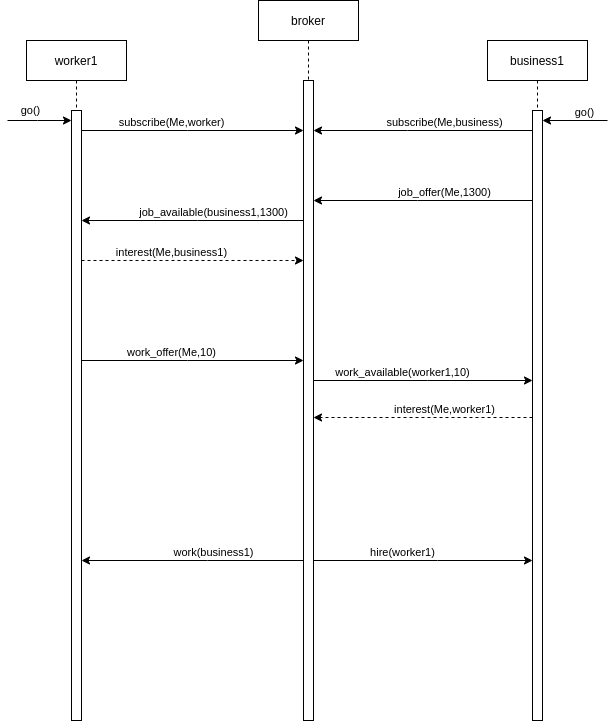

The diagram above was exported from draw.io. Its source (the exported page's mxGraphModel, read from the mxfile embedded in the PNG):
<mxGraphModel dx="1133" dy="646" grid="1" gridSize="10" guides="1" tooltips="1" connect="1" arrows="1" fold="1" page="1" pageScale="1" pageWidth="850" pageHeight="1100" math="0" shadow="0">
  <root>
    <mxCell id="0" />
    <mxCell id="1" parent="0" />
    <mxCell id="3nuBFxr9cyL0pnOWT2aG-1" value="worker1" style="shape=umlLifeline;perimeter=lifelinePerimeter;container=1;collapsible=0;recursiveResize=0;rounded=0;shadow=0;strokeWidth=1;" parent="1" vertex="1">
      <mxGeometry x="99" y="160" width="100" height="680" as="geometry" />
    </mxCell>
    <mxCell id="3nuBFxr9cyL0pnOWT2aG-2" value="" style="points=[];perimeter=orthogonalPerimeter;rounded=0;shadow=0;strokeWidth=1;" parent="3nuBFxr9cyL0pnOWT2aG-1" vertex="1">
      <mxGeometry x="45" y="70" width="10" height="610" as="geometry" />
    </mxCell>
    <mxCell id="3nuBFxr9cyL0pnOWT2aG-5" value="broker" style="shape=umlLifeline;perimeter=lifelinePerimeter;container=1;collapsible=0;recursiveResize=0;rounded=0;shadow=0;strokeWidth=1;" parent="1" vertex="1">
      <mxGeometry x="331" y="120" width="100" height="720" as="geometry" />
    </mxCell>
    <mxCell id="3nuBFxr9cyL0pnOWT2aG-6" value="" style="points=[];perimeter=orthogonalPerimeter;rounded=0;shadow=0;strokeWidth=1;" parent="3nuBFxr9cyL0pnOWT2aG-5" vertex="1">
      <mxGeometry x="45" y="80" width="10" height="640" as="geometry" />
    </mxCell>
    <mxCell id="3BdV-PtYVBXfvCVIMsaF-1" value="business1" style="shape=umlLifeline;perimeter=lifelinePerimeter;container=1;collapsible=0;recursiveResize=0;rounded=0;shadow=0;strokeWidth=1;" vertex="1" parent="1">
      <mxGeometry x="560" y="160" width="100" height="680" as="geometry" />
    </mxCell>
    <mxCell id="3BdV-PtYVBXfvCVIMsaF-2" value="" style="points=[];perimeter=orthogonalPerimeter;rounded=0;shadow=0;strokeWidth=1;" vertex="1" parent="3BdV-PtYVBXfvCVIMsaF-1">
      <mxGeometry x="45" y="70" width="10" height="610" as="geometry" />
    </mxCell>
    <mxCell id="3BdV-PtYVBXfvCVIMsaF-3" value="" style="endArrow=classic;html=1;rounded=0;" edge="1" parent="1" target="3nuBFxr9cyL0pnOWT2aG-2">
      <mxGeometry width="50" height="50" relative="1" as="geometry">
        <mxPoint x="80" y="240" as="sourcePoint" />
        <mxPoint x="110" y="160" as="targetPoint" />
        <Array as="points">
          <mxPoint x="110" y="240" />
        </Array>
      </mxGeometry>
    </mxCell>
    <mxCell id="3BdV-PtYVBXfvCVIMsaF-4" value="go()" style="edgeLabel;html=1;align=center;verticalAlign=middle;resizable=0;points=[];" vertex="1" connectable="0" parent="3BdV-PtYVBXfvCVIMsaF-3">
      <mxGeometry x="-0.2925" y="1" relative="1" as="geometry">
        <mxPoint y="-9" as="offset" />
      </mxGeometry>
    </mxCell>
    <mxCell id="3BdV-PtYVBXfvCVIMsaF-5" style="rounded=0;orthogonalLoop=1;jettySize=auto;html=1;" edge="1" parent="1" source="3nuBFxr9cyL0pnOWT2aG-2" target="3nuBFxr9cyL0pnOWT2aG-6">
      <mxGeometry relative="1" as="geometry">
        <Array as="points">
          <mxPoint x="260" y="250" />
        </Array>
      </mxGeometry>
    </mxCell>
    <mxCell id="3BdV-PtYVBXfvCVIMsaF-6" value="subscribe(Me,worker)" style="edgeLabel;html=1;align=center;verticalAlign=middle;resizable=0;points=[];" vertex="1" connectable="0" parent="3BdV-PtYVBXfvCVIMsaF-5">
      <mxGeometry x="-0.1896" relative="1" as="geometry">
        <mxPoint y="-8" as="offset" />
      </mxGeometry>
    </mxCell>
    <mxCell id="3BdV-PtYVBXfvCVIMsaF-7" value="" style="endArrow=classic;html=1;rounded=0;" edge="1" parent="1" target="3BdV-PtYVBXfvCVIMsaF-2">
      <mxGeometry width="50" height="50" relative="1" as="geometry">
        <mxPoint x="680" y="240" as="sourcePoint" />
        <mxPoint x="785" y="290" as="targetPoint" />
      </mxGeometry>
    </mxCell>
    <mxCell id="3BdV-PtYVBXfvCVIMsaF-8" value="go()" style="edgeLabel;html=1;align=center;verticalAlign=middle;resizable=0;points=[];" vertex="1" connectable="0" parent="3BdV-PtYVBXfvCVIMsaF-7">
      <mxGeometry x="-0.2925" y="1" relative="1" as="geometry">
        <mxPoint y="-9" as="offset" />
      </mxGeometry>
    </mxCell>
    <mxCell id="3BdV-PtYVBXfvCVIMsaF-9" style="rounded=0;orthogonalLoop=1;jettySize=auto;html=1;" edge="1" parent="1" source="3BdV-PtYVBXfvCVIMsaF-2" target="3nuBFxr9cyL0pnOWT2aG-6">
      <mxGeometry relative="1" as="geometry">
        <mxPoint x="795" y="300" as="sourcePoint" />
        <mxPoint x="1005" y="300" as="targetPoint" />
        <Array as="points">
          <mxPoint x="480" y="250" />
        </Array>
      </mxGeometry>
    </mxCell>
    <mxCell id="3BdV-PtYVBXfvCVIMsaF-10" value="subscribe(Me,business)" style="edgeLabel;html=1;align=center;verticalAlign=middle;resizable=0;points=[];" vertex="1" connectable="0" parent="3BdV-PtYVBXfvCVIMsaF-9">
      <mxGeometry x="-0.1896" relative="1" as="geometry">
        <mxPoint y="-8" as="offset" />
      </mxGeometry>
    </mxCell>
    <mxCell id="3BdV-PtYVBXfvCVIMsaF-11" style="rounded=0;orthogonalLoop=1;jettySize=auto;html=1;" edge="1" parent="1" source="3BdV-PtYVBXfvCVIMsaF-2" target="3nuBFxr9cyL0pnOWT2aG-6">
      <mxGeometry relative="1" as="geometry">
        <mxPoint x="595" y="320" as="sourcePoint" />
        <mxPoint x="365" y="320" as="targetPoint" />
        <Array as="points">
          <mxPoint x="490" y="320" />
        </Array>
      </mxGeometry>
    </mxCell>
    <mxCell id="3BdV-PtYVBXfvCVIMsaF-12" value="job_offer(Me,1300)" style="edgeLabel;html=1;align=center;verticalAlign=middle;resizable=0;points=[];" vertex="1" connectable="0" parent="3BdV-PtYVBXfvCVIMsaF-11">
      <mxGeometry x="-0.1896" relative="1" as="geometry">
        <mxPoint y="-8" as="offset" />
      </mxGeometry>
    </mxCell>
    <mxCell id="3BdV-PtYVBXfvCVIMsaF-13" style="rounded=0;orthogonalLoop=1;jettySize=auto;html=1;" edge="1" parent="1" source="3nuBFxr9cyL0pnOWT2aG-6" target="3nuBFxr9cyL0pnOWT2aG-2">
      <mxGeometry relative="1" as="geometry">
        <mxPoint x="279" y="390" as="sourcePoint" />
        <mxPoint x="60" y="390" as="targetPoint" />
        <Array as="points">
          <mxPoint x="270" y="340" />
        </Array>
      </mxGeometry>
    </mxCell>
    <mxCell id="3BdV-PtYVBXfvCVIMsaF-14" value="job_available(business1,1300)" style="edgeLabel;html=1;align=center;verticalAlign=middle;resizable=0;points=[];" vertex="1" connectable="0" parent="3BdV-PtYVBXfvCVIMsaF-13">
      <mxGeometry x="-0.1896" relative="1" as="geometry">
        <mxPoint y="-8" as="offset" />
      </mxGeometry>
    </mxCell>
    <mxCell id="3BdV-PtYVBXfvCVIMsaF-16" style="rounded=0;orthogonalLoop=1;jettySize=auto;html=1;dashed=1;" edge="1" parent="1">
      <mxGeometry relative="1" as="geometry">
        <mxPoint x="154" y="380" as="sourcePoint" />
        <mxPoint x="376" y="380" as="targetPoint" />
        <Array as="points">
          <mxPoint x="280" y="380" />
        </Array>
      </mxGeometry>
    </mxCell>
    <mxCell id="3BdV-PtYVBXfvCVIMsaF-17" value="interest(Me,business1)" style="edgeLabel;html=1;align=center;verticalAlign=middle;resizable=0;points=[];" vertex="1" connectable="0" parent="3BdV-PtYVBXfvCVIMsaF-16">
      <mxGeometry x="-0.1896" relative="1" as="geometry">
        <mxPoint y="-8" as="offset" />
      </mxGeometry>
    </mxCell>
    <mxCell id="3BdV-PtYVBXfvCVIMsaF-18" style="rounded=0;orthogonalLoop=1;jettySize=auto;html=1;" edge="1" parent="1" source="3nuBFxr9cyL0pnOWT2aG-2" target="3nuBFxr9cyL0pnOWT2aG-6">
      <mxGeometry relative="1" as="geometry">
        <mxPoint x="605" y="520" as="sourcePoint" />
        <mxPoint x="386" y="520" as="targetPoint" />
        <Array as="points">
          <mxPoint x="260" y="480" />
        </Array>
      </mxGeometry>
    </mxCell>
    <mxCell id="3BdV-PtYVBXfvCVIMsaF-19" value="work_offer(Me,10)" style="edgeLabel;html=1;align=center;verticalAlign=middle;resizable=0;points=[];" vertex="1" connectable="0" parent="3BdV-PtYVBXfvCVIMsaF-18">
      <mxGeometry x="-0.1896" relative="1" as="geometry">
        <mxPoint y="-8" as="offset" />
      </mxGeometry>
    </mxCell>
    <mxCell id="3BdV-PtYVBXfvCVIMsaF-20" style="rounded=0;orthogonalLoop=1;jettySize=auto;html=1;" edge="1" parent="1" source="3nuBFxr9cyL0pnOWT2aG-6" target="3BdV-PtYVBXfvCVIMsaF-2">
      <mxGeometry relative="1" as="geometry">
        <mxPoint x="376" y="540" as="sourcePoint" />
        <mxPoint x="154" y="540" as="targetPoint" />
        <Array as="points">
          <mxPoint x="500" y="500" />
        </Array>
      </mxGeometry>
    </mxCell>
    <mxCell id="3BdV-PtYVBXfvCVIMsaF-21" value="work_available(worker1,10)" style="edgeLabel;html=1;align=center;verticalAlign=middle;resizable=0;points=[];" vertex="1" connectable="0" parent="3BdV-PtYVBXfvCVIMsaF-20">
      <mxGeometry x="-0.1896" relative="1" as="geometry">
        <mxPoint y="-8" as="offset" />
      </mxGeometry>
    </mxCell>
    <mxCell id="3BdV-PtYVBXfvCVIMsaF-22" style="rounded=0;orthogonalLoop=1;jettySize=auto;html=1;dashed=1;" edge="1" parent="1">
      <mxGeometry relative="1" as="geometry">
        <mxPoint x="605" y="537" as="sourcePoint" />
        <mxPoint x="386" y="537" as="targetPoint" />
        <Array as="points">
          <mxPoint x="510" y="537" />
        </Array>
      </mxGeometry>
    </mxCell>
    <mxCell id="3BdV-PtYVBXfvCVIMsaF-23" value="interest(Me,worker1)" style="edgeLabel;html=1;align=center;verticalAlign=middle;resizable=0;points=[];" vertex="1" connectable="0" parent="3BdV-PtYVBXfvCVIMsaF-22">
      <mxGeometry x="-0.1896" relative="1" as="geometry">
        <mxPoint y="-8" as="offset" />
      </mxGeometry>
    </mxCell>
    <mxCell id="3BdV-PtYVBXfvCVIMsaF-25" style="rounded=0;orthogonalLoop=1;jettySize=auto;html=1;" edge="1" parent="1" source="3nuBFxr9cyL0pnOWT2aG-6" target="3BdV-PtYVBXfvCVIMsaF-2">
      <mxGeometry relative="1" as="geometry">
        <mxPoint x="396" y="640" as="sourcePoint" />
        <mxPoint x="615" y="640" as="targetPoint" />
        <Array as="points">
          <mxPoint x="510" y="680" />
        </Array>
      </mxGeometry>
    </mxCell>
    <mxCell id="3BdV-PtYVBXfvCVIMsaF-26" value="hire(worker1)" style="edgeLabel;html=1;align=center;verticalAlign=middle;resizable=0;points=[];" vertex="1" connectable="0" parent="3BdV-PtYVBXfvCVIMsaF-25">
      <mxGeometry x="-0.1896" relative="1" as="geometry">
        <mxPoint y="-8" as="offset" />
      </mxGeometry>
    </mxCell>
    <mxCell id="3BdV-PtYVBXfvCVIMsaF-27" style="rounded=0;orthogonalLoop=1;jettySize=auto;html=1;" edge="1" parent="1" source="3nuBFxr9cyL0pnOWT2aG-6" target="3nuBFxr9cyL0pnOWT2aG-2">
      <mxGeometry relative="1" as="geometry">
        <mxPoint x="386" y="630" as="sourcePoint" />
        <mxPoint x="164" y="630" as="targetPoint" />
        <Array as="points">
          <mxPoint x="280" y="680" />
        </Array>
      </mxGeometry>
    </mxCell>
    <mxCell id="3BdV-PtYVBXfvCVIMsaF-28" value="work(business1)" style="edgeLabel;html=1;align=center;verticalAlign=middle;resizable=0;points=[];" vertex="1" connectable="0" parent="3BdV-PtYVBXfvCVIMsaF-27">
      <mxGeometry x="-0.1896" relative="1" as="geometry">
        <mxPoint y="-8" as="offset" />
      </mxGeometry>
    </mxCell>
  </root>
</mxGraphModel>